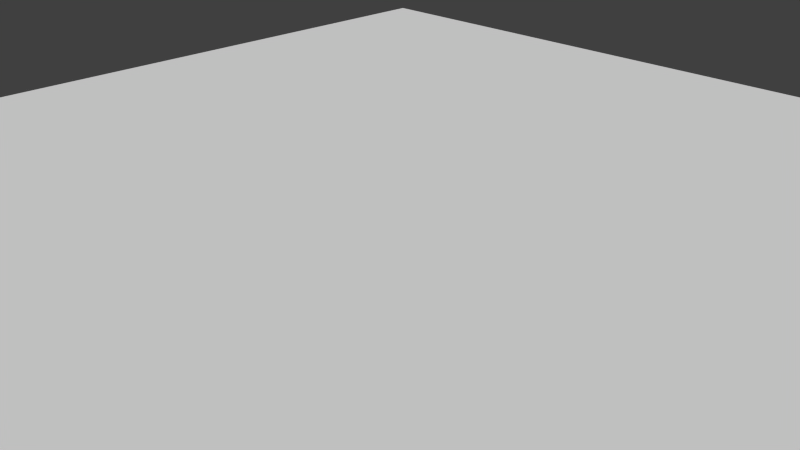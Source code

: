 # Source: object.blend  (saved by Blender 2.71.0; exported with 4.5.12 LTS)
import bpy
from mathutils import Matrix  # noqa: F401  (used for matrix-valued properties, if any)

bpy.ops.wm.read_factory_settings(use_empty=True)
scene = bpy.context.scene
scene.name = 'Scene'

# ---- collections
col_collection_1 = bpy.data.collections.new('Collection 1'); scene.collection.children.link(col_collection_1)

# ---- world
world_world = bpy.data.worlds.new('World'); scene.world = world_world
world_world.color = (0.05088, 0.05088, 0.05088)
world_world.use_sun_shadow = False
world_world.sun_shadow_jitter_overblur = 0.0
world_world.cycles.sampling_method = 'MANUAL'
world_world.cycles.sample_map_resolution = 256

# ---- cameras
cam_camera = bpy.data.cameras.new('Camera')
cam_camera.clip_end = 100.0
cam_camera.lens = 35.0
cam_camera.sensor_width = 32.0
cam_camera.sensor_height = 18.0
cam_camera.ortho_scale = 7.314
cam_camera.dof.focus_distance = 0.0
cam_camera.dof.aperture_fstop = 128.0

# ---- meshes
me_plane = bpy.data.meshes.new('Plane')
me_plane.from_pydata([(-1.0, -1.0, 0.0), (1.0, -1.0, 0.0), (-1.0, 1.0, 0.0), (1.0, 1.0, 0.0)], [], [(0, 1, 3, 2)])
_uv = me_plane.uv_layers.new(name='UVMap')
_uv.uv.foreach_set('vector', [0.0001001, 9.998e-05, 0.9999, 0.0001, 0.9999, 0.9999, 9.998e-05, 0.9999])
me_plane.use_remesh_preserve_volume = False
me_plane.use_remesh_preserve_attributes = False
me_plane.use_mirror_vertex_groups = False
me_plane.update()

# ---- objects
ob_plane = bpy.data.objects.new('Plane', me_plane)
ob_camera = bpy.data.objects.new('Camera', cam_camera)

# ---- transforms, parenting, visibility, modifiers, constraints
ob_plane.location = (0.0, 0.0, 0.0)
ob_plane.scale = (10.0, 10.0, 10.0)
ob_plane.lineart.crease_threshold = 0.0
ob_camera.location = (7.481, -6.508, 5.344)
ob_camera.rotation_euler = (1.109, 0.01082, 0.8149)
ob_camera.lock_rotations_4d = False
ob_camera.empty_display_type = 'ARROWS'
ob_camera.color = (0.0, 0.0, 0.0, 0.0)
ob_camera.display_type = 'WIRE'
ob_camera.lineart.crease_threshold = 0.0

# ---- collection membership
col_collection_1.objects.link(ob_plane)
col_collection_1.objects.link(ob_camera)

# ---- scene / render settings (as saved in the file)
scene.camera = ob_camera
scene.frame_start = 1; scene.frame_end = 250; scene.frame_set(1)
scene.render.engine = 'BLENDER_EEVEE_NEXT'
scene.render.resolution_percentage = 50
scene.render.dither_intensity = 0.0
scene.cycles.use_denoising = False
scene.cycles.samples = 10
scene.cycles.sampling_pattern = 'TABULATED_SOBOL'
scene.cycles.light_sampling_threshold = 0.0
scene.cycles.use_adaptive_sampling = False
scene.cycles.use_light_tree = False
scene.cycles.blur_glossy = 0.0
scene.cycles.volume_bounces = 1
scene.cycles.pixel_filter_type = 'GAUSSIAN'
scene.cycles.sample_clamp_indirect = 0.0
scene.view_settings.view_transform = 'Standard'
bpy.context.view_layer.update()

# ---- added for rendering (the .blend has no usable light): sun
light_auto_sun = bpy.data.lights.new('AutoSun', 'SUN')
light_auto_sun.energy = 3.0
light_auto_sun.angle = 0.0523599
ob_auto_sun = bpy.data.objects.new('AutoSun', light_auto_sun)
scene.collection.objects.link(ob_auto_sun)
ob_auto_sun.rotation_euler = (0.872665, 0.174533, 0.523599)
bpy.context.view_layer.update()
